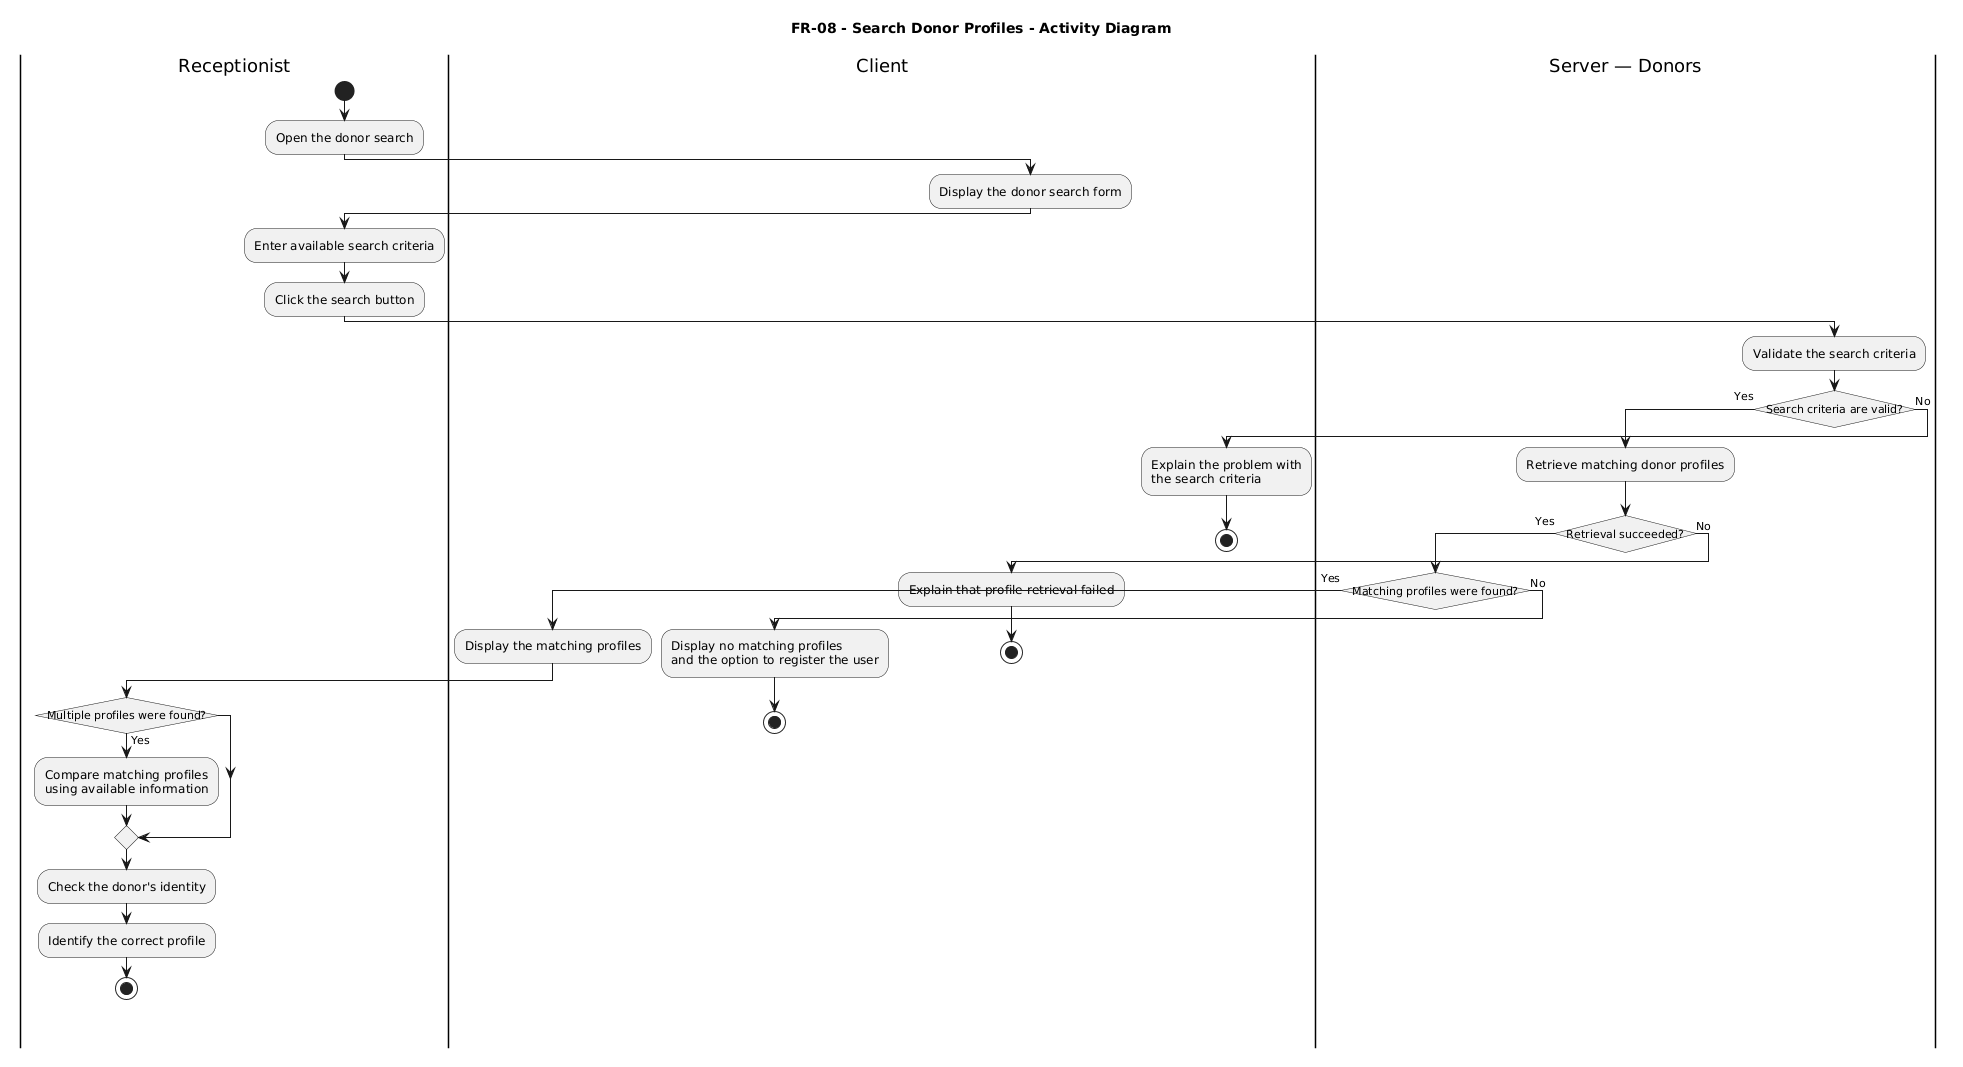

The diagram above was rendered by PlantUML. Its source (embedded in the PNG):
@startuml
title FR-08 - Search Donor Profiles - Activity Diagram

skinparam monochrome true
skinparam shadowing false
skinparam conditionStyle InsideDiamond

|Receptionist|
start
:Open the donor search;

|Client|
:Display the donor search form;

|Receptionist|
:Enter available search criteria;
:Click the search button;

|Server — Donors|
:Validate the search criteria;

if (Search criteria are valid?) then (Yes)
  :Retrieve matching donor profiles;

  if (Retrieval succeeded?) then (Yes)

    if (Matching profiles were found?) then (Yes)
      |Client|
      :Display the matching profiles;

      |Receptionist|
      if (Multiple profiles were found?) then (Yes)
        :Compare matching profiles\nusing available information;
      endif

      :Check the donor's identity;
      :Identify the correct profile;
      stop

    else (No)
      |Client|
      :Display no matching profiles\nand the option to register the user;
      stop
    endif

  else (No)
    |Client|
    :Explain that profile retrieval failed;
    stop
  endif

else (No)
  |Client|
  :Explain the problem with\nthe search criteria;
  stop
endif
@enduml